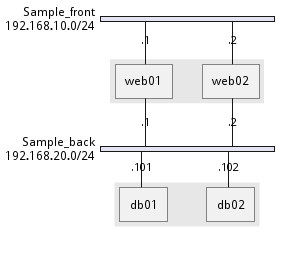

The diagram above was rendered by PlantUML. Its source (embedded in the PNG):
@startuml
nwdiag {
network Sample_front {
address = "192.168.10.0/24";

// define group
group web {
	web01 [address = ".1"];
	web02 [address = ".2"];
}
	}
	network Sample_back {
	address = "192.168.20.0/24";
	web01 [address = ".1"];
	web02 [address = ".2"];
	db01 [address = ".101"];
	db02 [address = ".102"];

	// define network using defined nodes
	group db {
		db01;
		db02;
	}
}
}
@enduml